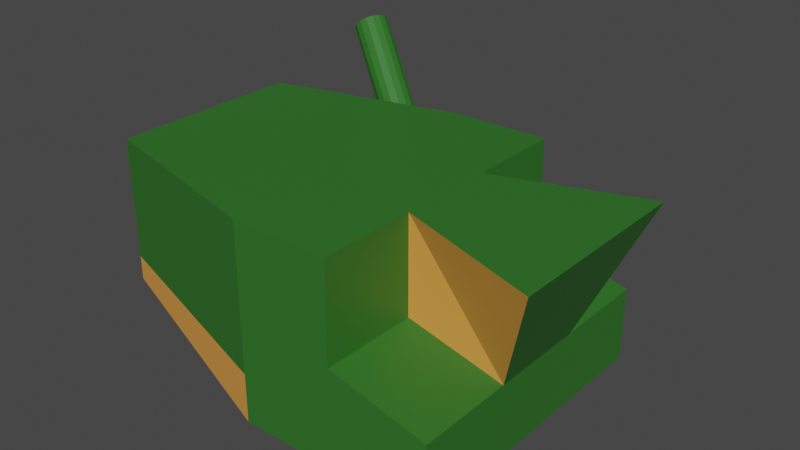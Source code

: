 # Source: combine.blend  (saved by Blender 3.1.7; exported with 4.5.12 LTS)
import bpy
from mathutils import Matrix  # noqa: F401  (used for matrix-valued properties, if any)

bpy.ops.wm.read_factory_settings(use_empty=True)
scene = bpy.context.scene
scene.name = 'Scene'

# ---- collections
col_collection = bpy.data.collections.new('Collection'); scene.collection.children.link(col_collection)

# ---- materials (node trees are filled in below, after node groups)
mat_green = bpy.data.materials.new('Green')
mat_green.use_transparent_shadow = False
mat_accent = bpy.data.materials.new('Accent')
mat_accent.alpha_threshold = 0.0
mat_accent.use_transparent_shadow = False
mat_accent.line_color = (0.0, 0.0, 0.0, 1.0)

# ---- material node trees
mat_green.use_nodes = True; mat_green.node_tree.nodes.clear()
_N = mat_green.node_tree.nodes; _L = mat_green.node_tree.links
n0 = _N.new('ShaderNodeBsdfPrincipled'); n0.name = 'Principled BSDF'; n0.location = (10, 300)
n0.distribution = 'GGX'
n0.subsurface_method = 'RANDOM_WALK_SKIN'
n0.inputs[0].default_value = (0.02931, 0.1626, 0.0204, 1.0)
n0.inputs[3].default_value = 1.45
n0.inputs[27].default_value = (0.0, 0.0, 0.0, 1.0)
n0.inputs[28].default_value = 1.0
n1 = _N.new('ShaderNodeOutputMaterial'); n1.name = 'Material Output'; n1.location = (300, 300)
_L.new(n0.outputs[0], n1.inputs[0])
n1.is_active_output = True
mat_accent.use_nodes = True; mat_accent.node_tree.nodes.clear()
_N = mat_accent.node_tree.nodes; _L = mat_accent.node_tree.links
n0 = _N.new('ShaderNodeOutputMaterial'); n0.name = 'Material Output'; n0.location = (300, 300)
n1 = _N.new('ShaderNodeBsdfPrincipled'); n1.name = 'Principled BSDF'; n1.location = (10, 300)
n1.distribution = 'GGX'
n1.subsurface_method = 'RANDOM_WALK_SKIN'
n1.inputs[0].default_value = (0.8, 0.3308, 0.06487, 1.0)
n1.inputs[2].default_value = 0.4
n1.inputs[3].default_value = 1.45
n1.inputs[27].default_value = (0.0, 0.0, 0.0, 1.0)
n1.inputs[28].default_value = 1.0
_L.new(n1.outputs[0], n0.inputs[0])
n0.is_active_output = True

# ---- world
world_world = bpy.data.worlds.new('World'); scene.world = world_world
world_world.use_nodes = True; world_world.node_tree.nodes.clear()
_N = world_world.node_tree.nodes; _L = world_world.node_tree.links
n0 = _N.new('ShaderNodeOutputWorld'); n0.name = 'World Output'; n0.location = (300, 300)
n1 = _N.new('ShaderNodeBackground'); n1.name = 'Background'; n1.location = (10, 300)
n1.inputs[0].default_value = (0.05088, 0.05088, 0.05088, 1.0)
_L.new(n1.outputs[0], n0.inputs[0])
n0.is_active_output = True
world_world.color = (0.05088, 0.05088, 0.05088)
world_world.use_sun_shadow = False
world_world.sun_shadow_jitter_overblur = 0.0

# ---- meshes
me_cube_001 = bpy.data.meshes.new('Cube.001')
me_cube_001.from_pydata([(-3.0, -2.0, 1.0), (-3.0, -2.0, 4.0), (-3.0, 2.0, 1.0), (-3.0, 2.0, 4.0), (1.0, -3.0, 0.0), (1.0, -3.0, 4.0), (1.0, 3.0, 0.0), (1.0, 3.0, 4.0), (-3.0, -2.0, 1.5), (-3.0, 2.0, 1.5), (1.0, 3.0, 1.0), (1.0, -3.0, 1.0), (3.0, 3.0, 2.0), (3.0, 3.0, 0.0), (3.0, -3.0, 0.0), (3.0, 3.0, 4.0), (3.0, -3.0, 4.0), (3.0, -3.0, 2.0), (5.0, 3.0, 1.5), (5.0, 3.0, 0.0), (5.0, -3.0, 0.0), (5.0, -3.0, 1.5), (-3.0, 0.6667, 1.0), (-3.0, -0.6667, 1.0), (-3.0, -0.6667, 4.0), (-3.0, 0.6667, 4.0), (1.0, -1.0, 0.0), (1.0, 1.0, 0.0), (1.0, 1.0, 4.0), (1.0, -1.0, 4.0), (-3.0, -0.6667, 1.5), (-3.0, 0.6667, 1.5), (3.0, -1.0, 0.0), (3.0, 1.0, 0.0), (3.0, 1.0, 4.0), (3.0, -1.0, 4.0), (3.0, 1.0, 2.0), (3.0, -1.0, 2.0), (5.0, -1.0, 0.0), (5.0, 1.0, 0.0), (5.0, 1.0, 1.5), (5.0, -1.0, 1.5), (6.0, 2.0, 4.0), (6.0, -2.0, 4.0), (0.3125, 2.768, 2.356), (-2.067, 4.096, 4.807), (0.4207, 2.825, 2.431), (-1.959, 4.153, 4.881), (0.5249, 2.832, 2.528), (-1.855, 4.16, 4.979), (0.6092, 2.787, 2.635), (-1.771, 4.115, 5.085), (0.6609, 2.697, 2.733), (-1.719, 4.025, 5.184), (0.672, 2.576, 2.81), (-1.708, 3.904, 5.26), (0.6409, 2.443, 2.852), (-1.739, 3.771, 5.302), (0.5723, 2.318, 2.853), (-1.808, 3.646, 5.303), (0.4766, 2.219, 2.813), (-1.903, 3.547, 5.264), (0.3684, 2.162, 2.739), (-2.012, 3.49, 5.189), (0.2642, 2.156, 2.641), (-2.116, 3.484, 5.092), (0.1799, 2.201, 2.535), (-2.2, 3.529, 4.985), (0.1282, 2.29, 2.436), (-2.252, 3.618, 4.887), (0.1171, 2.411, 2.36), (-2.263, 3.739, 4.811), (0.1482, 2.544, 2.318), (-2.232, 3.872, 4.769), (0.2168, 2.67, 2.317), (-2.163, 3.998, 4.767), (-1.959, 4.153, 4.881), (-2.067, 4.096, 4.807), (-1.855, 4.16, 4.979), (-1.771, 4.115, 5.085), (-1.719, 4.025, 5.184), (-1.708, 3.904, 5.26), (-1.739, 3.771, 5.302), (-1.808, 3.646, 5.303), (-1.903, 3.547, 5.264), (-2.012, 3.49, 5.189), (-2.116, 3.484, 5.092), (-2.2, 3.529, 4.985), (-2.252, 3.618, 4.887), (-2.263, 3.739, 4.811), (-2.232, 3.872, 4.769), (-2.163, 3.998, 4.767)], [], [(31, 25, 3, 9), (9, 3, 7, 10), (27, 6, 13, 33), (11, 5, 1, 8), (23, 26, 4, 0), (29, 24, 1, 5), (4, 11, 8, 0), (11, 4, 14, 17), (2, 9, 10, 6), (22, 31, 9, 2), (37, 35, 16, 17), (13, 12, 18, 19), (10, 7, 15, 12), (29, 5, 16, 35), (6, 10, 12, 13), (5, 11, 17, 16), (38, 41, 21, 20), (17, 14, 20, 21), (33, 13, 19, 39), (37, 17, 21, 41), (12, 36, 40, 18), (41, 40, 42, 43), (14, 32, 38, 20), (32, 33, 39, 38), (19, 18, 40, 39), (39, 40, 41, 38), (7, 28, 34, 15), (28, 29, 35, 34), (12, 15, 34, 36), (35, 43, 42, 34), (0, 8, 30, 23), (23, 30, 31, 22), (7, 3, 25, 28), (28, 25, 24, 29), (2, 6, 27, 22), (22, 27, 26, 23), (4, 26, 32, 14), (26, 27, 33, 32), (8, 1, 24, 30), (30, 24, 25, 31), (40, 36, 34, 42), (41, 43, 35, 37), (44, 45, 47, 46), (46, 47, 49, 48), (48, 49, 51, 50), (50, 51, 53, 52), (52, 53, 55, 54), (54, 55, 57, 56), (56, 57, 59, 58), (58, 59, 61, 60), (60, 61, 63, 62), (62, 63, 65, 64), (64, 65, 67, 66), (66, 67, 69, 68), (68, 69, 71, 70), (70, 71, 73, 72), (69, 67, 87, 88), (72, 73, 75, 74), (74, 75, 45, 44), (44, 46, 48, 50, 52, 54, 56, 58, 60, 62, 64, 66, 68, 70, 72, 74), (76, 77, 91, 90, 89, 88, 87, 86, 85, 84, 83, 82, 81, 80, 79, 78), (55, 53, 80, 81), (65, 63, 85, 86), (75, 73, 90, 91), (51, 49, 78, 79), (61, 59, 83, 84), (47, 45, 77, 76), (71, 69, 88, 89), (57, 55, 81, 82), (67, 65, 86, 87), (45, 75, 91, 77), (53, 51, 79, 80), (63, 61, 84, 85), (73, 71, 89, 90), (49, 47, 76, 78), (59, 57, 82, 83)])
me_cube_001.polygons.foreach_set('material_index', [0, 0, 0, 0, 1, 0, 1, 0, 1, 1, 0, 0, 0, 0, 0, 0, 0, 0, 0, 0, 0, 0, 0, 0, 0, 0, 0, 0, 0, 0, 1, 1, 0, 0, 1, 1, 0, 0, 0, 0, 1, 1, 0, 0, 0, 0, 0, 0, 0, 0, 0, 0, 0, 0, 0, 0, 0, 0, 0, 0, 1, 0, 0, 0, 0, 0, 0, 0, 0, 0, 0, 0, 0, 0, 0, 0])
_uv = me_cube_001.uv_layers.new(name='UVMap')
_uv.uv.foreach_set('vector', [0.5, 0.1667, 0.625, 0.1667, 0.625, 0.25, 0.5, 0.25, 0.5, 0.25, 0.625, 0.25, 0.625, 0.5, 0.5, 0.5, 0.375, 0.5833, 0.375, 0.5, 0.375, 0.5, 0.375, 0.5833, 0.5, 0.75, 0.625, 0.75, 0.625, 1.0, 0.5, 1.0, 0.125, 0.6667, 0.375, 0.6667, 0.375, 0.75, 0.125, 0.75, 0.625, 0.6667, 0.875, 0.6667, 0.875, 0.75, 0.625, 0.75, 0.375, 0.75, 0.5, 0.75, 0.5, 1.0, 0.375, 1.0, 0.5, 0.75, 0.375, 0.75, 0.375, 0.75, 0.5, 0.75, 0.375, 0.25, 0.5, 0.25, 0.5, 0.5, 0.375, 0.5, 0.375, 0.1667, 0.5, 0.1667, 0.5, 0.25, 0.375, 0.25, 0.5, 0.6667, 0.625, 0.6667, 0.625, 0.75, 0.5, 0.75, 0.375, 0.5, 0.5, 0.5, 0.5, 0.5, 0.375, 0.5, 0.5, 0.5, 0.625, 0.5, 0.625, 0.5, 0.5, 0.5, 0.625, 0.6667, 0.625, 0.75, 0.625, 0.75, 0.625, 0.6667, 0.375, 0.5, 0.5, 0.5, 0.5, 0.5, 0.375, 0.5, 0.625, 0.75, 0.5, 0.75, 0.5, 0.75, 0.625, 0.75, 0.375, 0.6667, 0.5, 0.6667, 0.5, 0.75, 0.375, 0.75, 0.5, 0.75, 0.375, 0.75, 0.375, 0.75, 0.5, 0.75, 0.375, 0.5833, 0.375, 0.5, 0.375, 0.5, 0.375, 0.5833, 0.5, 0.6667, 0.5, 0.75, 0.5, 0.75, 0.5, 0.6667, 0.5, 0.5, 0.5, 0.5833, 0.5, 0.5833, 0.5, 0.5, 0.5, 0.6667, 0.5, 0.5833, 0.5, 0.5833, 0.5, 0.6667, 0.375, 0.75, 0.375, 0.6667, 0.375, 0.6667, 0.375, 0.75, 0.375, 0.6667, 0.375, 0.5833, 0.375, 0.5833, 0.375, 0.6667, 0.375, 0.5, 0.5, 0.5, 0.5, 0.5833, 0.375, 0.5833, 0.375, 0.5833, 0.5, 0.5833, 0.5, 0.6667, 0.375, 0.6667, 0.625, 0.5, 0.625, 0.5833, 0.625, 0.5833, 0.625, 0.5, 0.625, 0.5833, 0.625, 0.6667, 0.625, 0.6667, 0.625, 0.5833, 0.5, 0.5, 0.625, 0.5, 0.625, 0.5833, 0.5, 0.5833, 0.625, 0.6667, 0.5, 0.6667, 0.5, 0.5833, 0.625, 0.5833, 0.375, 0.0, 0.5, 0.0, 0.5, 0.08333, 0.375, 0.08333, 0.375, 0.08333, 0.5, 0.08333, 0.5, 0.1667, 0.375, 0.1667, 0.625, 0.5, 0.875, 0.5, 0.875, 0.5833, 0.625, 0.5833, 0.625, 0.5833, 0.875, 0.5833, 0.875, 0.6667, 0.625, 0.6667, 0.125, 0.5, 0.375, 0.5, 0.375, 0.5833, 0.125, 0.5833, 0.125, 0.5833, 0.375, 0.5833, 0.375, 0.6667, 0.125, 0.6667, 0.375, 0.75, 0.375, 0.6667, 0.375, 0.6667, 0.375, 0.75, 0.375, 0.6667, 0.375, 0.5833, 0.375, 0.5833, 0.375, 0.6667, 0.5, 0.0, 0.625, 0.0, 0.625, 0.08333, 0.5, 0.08333, 0.5, 0.08333, 0.625, 0.08333, 0.625, 0.1667, 0.5, 0.1667, 0.5, 0.5833, 0.5, 0.5833, 0.625, 0.5833, 0.5, 0.5833, 0.5, 0.6667, 0.5, 0.6667, 0.625, 0.6667, 0.5, 0.6667, 1.0, 0.5, 1.0, 1.0, 0.9375, 1.0, 0.9375, 0.5, 0.9375, 0.5, 0.9375, 1.0, 0.875, 1.0, 0.875, 0.5, 0.875, 0.5, 0.875, 1.0, 0.8125, 1.0, 0.8125, 0.5, 0.8125, 0.5, 0.8125, 1.0, 0.75, 1.0, 0.75, 0.5, 0.75, 0.5, 0.75, 1.0, 0.6875, 1.0, 0.6875, 0.5, 0.6875, 0.5, 0.6875, 1.0, 0.625, 1.0, 0.625, 0.5, 0.625, 0.5, 0.625, 1.0, 0.5625, 1.0, 0.5625, 0.5, 0.5625, 0.5, 0.5625, 1.0, 0.5, 1.0, 0.5, 0.5, 0.5, 0.5, 0.5, 1.0, 0.4375, 1.0, 0.4375, 0.5, 0.4375, 0.5, 0.4375, 1.0, 0.375, 1.0, 0.375, 0.5, 0.375, 0.5, 0.375, 1.0, 0.3125, 1.0, 0.3125, 0.5, 0.3125, 0.5, 0.3125, 1.0, 0.25, 1.0, 0.25, 0.5, 0.25, 0.5, 0.25, 1.0, 0.1875, 1.0, 0.1875, 0.5, 0.1875, 0.5, 0.1875, 1.0, 0.125, 1.0, 0.125, 0.5, 0.25, 1.0, 0.3125, 1.0, 0.3125, 1.0, 0.25, 1.0, 0.125, 0.5, 0.125, 1.0, 0.0625, 1.0, 0.0625, 0.5, 0.0625, 0.5, 0.0625, 1.0, 0.0, 1.0, 0.0, 0.5, 0.75, 0.49, 0.8418, 0.4717, 0.9197, 0.4197, 0.9717, 0.3418, 0.99, 0.25, 0.9717, 0.1582, 0.9197, 0.08029, 0.8418, 0.02827, 0.75, 0.01, 0.6582, 0.02827, 0.5803, 0.08029, 0.5283, 0.1582, 0.51, 0.25, 0.5283, 0.3418, 0.5803, 0.4197, 0.6582, 0.4717, 0.3418, 0.4717, 0.25, 0.49, 0.1582, 0.4717, 0.08029, 0.4197, 0.02827, 0.3418, 0.01, 0.25, 0.02827, 0.1582, 0.08029, 0.08029, 0.1582, 0.02827, 0.25, 0.01, 0.3418, 0.02827, 0.4197, 0.08029, 0.4717, 0.1582, 0.49, 0.25, 0.4717, 0.3418, 0.4197, 0.4197, 0.6875, 1.0, 0.75, 1.0, 0.75, 1.0, 0.6875, 1.0, 0.375, 1.0, 0.4375, 1.0, 0.4375, 1.0, 0.375, 1.0, 0.0625, 1.0, 0.125, 1.0, 0.125, 1.0, 0.0625, 1.0, 0.8125, 1.0, 0.875, 1.0, 0.875, 1.0, 0.8125, 1.0, 0.5, 1.0, 0.5625, 1.0, 0.5625, 1.0, 0.5, 1.0, 0.9375, 1.0, 1.0, 1.0, 1.0, 1.0, 0.9375, 1.0, 0.1875, 1.0, 0.25, 1.0, 0.25, 1.0, 0.1875, 1.0, 0.625, 1.0, 0.6875, 1.0, 0.6875, 1.0, 0.625, 1.0, 0.3125, 1.0, 0.375, 1.0, 0.375, 1.0, 0.3125, 1.0, 0.0, 1.0, 0.0625, 1.0, 0.0625, 1.0, 0.0, 1.0, 0.75, 1.0, 0.8125, 1.0, 0.8125, 1.0, 0.75, 1.0, 0.4375, 1.0, 0.5, 1.0, 0.5, 1.0, 0.4375, 1.0, 0.125, 1.0, 0.1875, 1.0, 0.1875, 1.0, 0.125, 1.0, 0.875, 1.0, 0.9375, 1.0, 0.9375, 1.0, 0.875, 1.0, 0.5625, 1.0, 0.625, 1.0, 0.625, 1.0, 0.5625, 1.0])
me_cube_001.materials.append(mat_green)
me_cube_001.materials.append(mat_accent)
me_cube_001.use_remesh_fix_poles = True
me_cube_001.use_remesh_preserve_attributes = False
me_cube_001.update()

# ---- objects
ob_body = bpy.data.objects.new('Body', me_cube_001)

# ---- transforms, parenting, visibility, modifiers, constraints
ob_body.location = (0.0, 0.0, 0.0)

# ---- collection membership
col_collection.objects.link(ob_body)

# ---- scene / render settings (as saved in the file)
scene.frame_start = 1; scene.frame_end = 250; scene.frame_set(1)
scene.render.engine = 'BLENDER_EEVEE_NEXT'
scene.cycles.sampling_pattern = 'TABULATED_SOBOL'
scene.cycles.use_light_tree = False
scene.view_settings.view_transform = 'Filmic'
bpy.context.view_layer.update()

# ---- added for rendering (the .blend has no active camera and no usable light): camera, sun
cam_auto = bpy.data.cameras.new('AutoCamera')
cam_auto.lens = 50.0
cam_auto.sensor_width = 36.0
cam_auto.clip_end = 1000.0
ob_auto_camera = bpy.data.objects.new('AutoCamera', cam_auto)
scene.collection.objects.link(ob_auto_camera)
ob_auto_camera.location = (13.2173, -13.4809, 12.0254)
ob_auto_camera.rotation_euler = (1.09748, -7.21219e-08, 0.694738)
scene.camera = ob_auto_camera
light_auto_sun = bpy.data.lights.new('AutoSun', 'SUN')
light_auto_sun.energy = 3.0
light_auto_sun.angle = 0.0523599
ob_auto_sun = bpy.data.objects.new('AutoSun', light_auto_sun)
scene.collection.objects.link(ob_auto_sun)
ob_auto_sun.rotation_euler = (0.872665, 0.174533, 0.523599)
bpy.context.view_layer.update()

